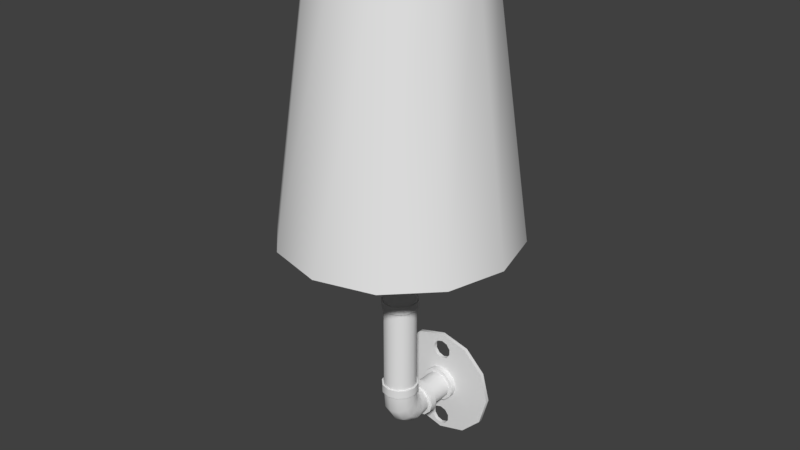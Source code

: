 # Source: Wall_Lamp.blend  (saved by Blender 2.79.0; exported with 4.5.12 LTS)
import bpy
from mathutils import Matrix  # noqa: F401  (used for matrix-valued properties, if any)

bpy.ops.wm.read_factory_settings(use_empty=True)
scene = bpy.context.scene
scene.name = 'Scene'

# ---- collections
col_collection_1 = bpy.data.collections.new('Collection 1'); scene.collection.children.link(col_collection_1)

# ---- materials (node trees are filled in below, after node groups)
mat_wall_lamp = bpy.data.materials.new('Wall Lamp')
mat_wall_lamp.alpha_threshold = 0.0
mat_wall_lamp.roughness = 0.5

# ---- node groups
ng_auto_smooth = bpy.data.node_groups.new('Auto Smooth', 'GeometryNodeTree')
_s = ng_auto_smooth.interface.new_socket(name='Geometry', in_out='OUTPUT', socket_type='NodeSocketGeometry')
_s = ng_auto_smooth.interface.new_socket(name='Geometry', in_out='INPUT', socket_type='NodeSocketGeometry')
_s = ng_auto_smooth.interface.new_socket(name='Angle', in_out='INPUT', socket_type='NodeSocketFloat')
_s.subtype = 'ANGLE'
_s.min_value = 0.0
_s.max_value = 3.142
ng_auto_smooth.is_modifier = True
_N = ng_auto_smooth.nodes; _L = ng_auto_smooth.links
n0 = _N.new('NodeGroupOutput'); n0.name = 'Group Output'; n0.location = (480, -100)
n1 = _N.new('NodeGroupInput'); n1.name = 'Group Input'; n1.location = (-420, -300)
n2 = _N.new('NodeGroupInput'); n2.name = 'Group Input.001'; n2.location = (-60, -100)
n3 = _N.new('GeometryNodeSetShadeSmooth'); n3.name = 'Set Shade Smooth'; n3.location = (120, -100)
n3.domain = 'EDGE'
n4 = _N.new('GeometryNodeSetShadeSmooth'); n4.name = 'Set Shade Smooth.001'; n4.location = (300, -100)
n5 = _N.new('GeometryNodeInputMeshEdgeAngle'); n5.name = 'Edge Angle'; n5.location = (-420, -220)
n6 = _N.new('GeometryNodeInputEdgeSmooth'); n6.name = 'Is Edge Smooth'; n6.location = (-60, -160)
n7 = _N.new('GeometryNodeInputShadeSmooth'); n7.name = 'Is Face Smooth'; n7.location = (-240, -340)
n8 = _N.new('FunctionNodeBooleanMath'); n8.name = 'Boolean Math'; n8.location = (-60, -220)
n9 = _N.new('FunctionNodeCompare'); n9.name = 'Compare'; n9.location = (-240, -180)
n9.operation = 'LESS_EQUAL'
_L.new(n5.outputs[0], n9.inputs[0])
_L.new(n4.outputs[0], n0.inputs[0])
_L.new(n1.outputs[1], n9.inputs[1])
_L.new(n9.outputs[0], n8.inputs[0])
_L.new(n7.outputs[0], n8.inputs[1])
_L.new(n2.outputs[0], n3.inputs[0])
_L.new(n6.outputs[0], n3.inputs[1])
_L.new(n3.outputs[0], n4.inputs[0])
_L.new(n8.outputs[0], n3.inputs[2])
n0.is_active_output = True

# ---- material node trees
mat_wall_lamp.use_nodes = True; mat_wall_lamp.node_tree.nodes.clear()
_N = mat_wall_lamp.node_tree.nodes; _L = mat_wall_lamp.node_tree.links
n0 = _N.new('ShaderNodeOutputMaterial'); n0.name = 'Material Output'; n0.location = (300, 300)
n1 = _N.new('ShaderNodeBsdfDiffuse'); n1.name = 'Diffuse BSDF'; n1.location = (10, 300)
_L.new(n1.outputs[0], n0.inputs[0])
n0.is_active_output = True

# ---- world
world_world = bpy.data.worlds.new('World'); scene.world = world_world
world_world.color = (0.05088, 0.05088, 0.05088)
world_world.use_sun_shadow = False
world_world.sun_shadow_jitter_overblur = 0.0
world_world.cycles.sampling_method = 'MANUAL'

# ---- meshes
me_wall_lamp = bpy.data.meshes.new('Wall Lamp')
me_wall_lamp.from_pydata([(-1.606e-10, -0.004176, -0.03455), (-0.006505, -0.004176, -0.03666), (-0.01052, -0.004176, -0.04219), (-0.01958, -0.004176, -0.0002443), (-0.01029, -0.004176, 0.03866), (-0.006359, -0.004176, 0.03325), (-4.643e-09, -0.004176, 0.03118), (0.006359, -0.004176, 0.03325), (0.01029, -0.004176, 0.03866), (0.01958, -0.004176, -0.0002442), (0.01052, -0.004176, -0.04219), (0.006505, -0.004176, -0.03666), (-1.606e-10, 1.333e-09, -0.03455), (-0.006505, -6.663e-10, -0.03666), (-0.01052, -2.665e-09, -0.04219), (-0.01029, -1.333e-09, 0.03866), (-0.006359, -9.994e-10, 0.03325), (-4.643e-09, 0.0, 0.03118), (0.006359, 1.666e-09, 0.03325), (0.01029, 2.665e-09, 0.03866), (0.01052, 1.333e-09, -0.04219), (0.006505, 1.333e-09, -0.03666), (-0.006505, -0.004176, -0.05457), (1.928e-08, -0.004176, -0.05668), (-0.01052, -0.004176, -0.04903), (-0.06158, -0.004176, -2.832e-09), (-0.01029, -0.004176, 0.04534), (-0.006359, -0.004176, 0.05075), (-6.276e-09, -0.004176, 0.05282), (0.006359, -0.004176, 0.05075), (0.01029, -0.004176, 0.04534), (0.06158, -0.004176, 2.307e-08), (0.01052, -0.004176, -0.04903), (0.006505, -0.004176, -0.05457), (-3.707e-09, -0.01074, -0.01565), (-2.678e-09, -0.03839, -0.01982), (0.007703, -0.01074, -0.01359), (0.01334, -0.01074, -0.007948), (-0.007703, -0.01074, -0.01359), (0.01334, -0.01074, 0.007459), (0.007703, -0.01074, 0.0131), (-0.007703, -0.01074, 0.0131), (-0.01334, -0.01074, 0.007459), (-0.01334, -0.01074, -0.007948), (0.01541, -0.01074, -0.0002443), (-2.865e-09, -0.01074, 0.01516), (-0.01541, -0.01074, -0.0002443), (-0.009788, -0.01074, -0.0172), (-2.678e-09, -0.01074, -0.01982), (-0.01695, -0.01074, -0.01003), (-0.01958, -0.01074, -0.0002443), (-0.01695, -0.01074, 0.009544), (-0.009788, -0.01074, 0.01671), (-2.993e-09, -0.01074, 0.01933), (0.009788, -0.01074, 0.01671), (0.01695, -0.01074, 0.009544), (0.01958, -0.01074, -0.0002442), (0.01695, -0.01074, -0.01003), (0.009788, -0.01074, -0.0172), (-3.707e-09, -0.03839, -0.01565), (0.007703, -0.03839, -0.01359), (0.01334, -0.03839, -0.007948), (-0.007703, -0.03839, -0.01359), (0.01334, -0.03839, 0.007459), (0.007703, -0.03839, 0.0131), (-0.007703, -0.03839, 0.0131), (-0.01334, -0.03839, 0.007459), (-0.01334, -0.03839, -0.007948), (0.01541, -0.03839, -0.0002443), (-2.865e-09, -0.03839, 0.01516), (-0.01541, -0.03839, -0.0002443), (0.009788, -0.03839, -0.0172), (0.01695, -0.03839, -0.01003), (-0.009788, -0.03839, -0.0172), (0.01695, -0.03839, 0.009544), (0.009788, -0.03839, 0.01671), (-0.009788, -0.03839, 0.01671), (-0.01695, -0.03839, 0.009544), (-0.01695, -0.03839, -0.01003), (0.01958, -0.03839, -0.0002442), (-4.74e-09, -0.03839, 0.01933), (-0.01958, -0.03839, -0.0002443), (-2.35e-09, -0.0937, 0.02919), (0.008807, -0.09134, 0.02919), (0.01525, -0.0849, 0.02919), (-0.008807, -0.09134, 0.02919), (0.01525, -0.06728, 0.02919), (0.008807, -0.06084, 0.02919), (-0.008807, -0.06084, 0.02919), (-0.01525, -0.06728, 0.02919), (-0.01525, -0.0849, 0.02919), (0.01761, -0.07609, 0.02919), (-4.206e-09, -0.05848, 0.02919), (-0.01761, -0.07609, 0.02919), (-2.678e-09, -0.09549, 0.03845), (-2.35e-09, -0.0937, 0.03845), (0.009788, -0.09287, 0.03845), (0.01695, -0.0857, 0.03845), (-0.009788, -0.09287, 0.03845), (0.01695, -0.06612, 0.03845), (0.009788, -0.05896, 0.03845), (-0.009788, -0.05896, 0.03845), (-0.01695, -0.06612, 0.03845), (-0.01695, -0.0857, 0.03845), (0.01958, -0.07591, 0.03845), (-4.74e-09, -0.05634, 0.03845), (-0.01958, -0.07591, 0.03845), (0.01525, -0.06646, 0.01858), (0.01525, -0.05583, 0.007495), (-0.008807, -0.08977, 0.009795), (-0.008807, -0.06717, -0.01345), (-2.35e-09, -0.06828, -0.0155), (-2.35e-09, -0.09205, 0.008934), (0.008807, -0.08977, 0.009795), (0.008807, -0.06717, -0.01345), (-0.01525, -0.06646, 0.01858), (-0.01525, -0.05583, 0.007495), (0.008807, -0.06022, 0.02093), (0.008807, -0.05279, 0.01311), (0.01525, -0.08352, 0.01215), (0.01525, -0.06413, -0.007838), (0.01761, -0.05998, -0.0001713), (0.01761, -0.07499, 0.01536), (-0.01761, -0.07499, 0.01536), (-0.01761, -0.05998, -0.0001713), (-0.01525, -0.06413, -0.007838), (-0.01525, -0.08352, 0.01215), (-4.206e-09, -0.05793, 0.02179), (-4.206e-09, -0.05168, 0.01516), (-0.008807, -0.05279, 0.01311), (-0.008807, -0.06022, 0.02093), (0.01695, -0.06612, 0.02919), (-0.009788, -0.09287, 0.02919), (-2.678e-09, -0.09549, 0.02919), (0.009788, -0.09287, 0.02919), (-0.01695, -0.06612, 0.02919), (0.009788, -0.05896, 0.02919), (0.01695, -0.0857, 0.02919), (0.01958, -0.07591, 0.02919), (-0.01958, -0.07591, 0.02919), (-0.01695, -0.0857, 0.02919), (-4.74e-09, -0.05634, 0.02919), (-0.009788, -0.05896, 0.02919), (-0.007703, -0.04587, 0.0131), (0.01334, -0.04587, 0.007459), (-0.007703, -0.04587, -0.01359), (-2.35e-09, -0.04587, -0.01565), (0.007703, -0.04587, -0.01359), (-0.01334, -0.04587, 0.007459), (0.007703, -0.04587, 0.0131), (-2.865e-09, -0.04587, 0.01516), (0.01334, -0.04587, -0.007948), (0.01541, -0.04587, -0.0002443), (-0.01541, -0.04587, -0.0002443), (-0.01334, -0.04587, -0.007948), (-0.009788, -0.04587, 0.01671), (0.01695, -0.04587, 0.009544), (-0.009788, -0.04587, -0.0172), (0.009788, -0.04587, -0.0172), (-0.01695, -0.04587, 0.009544), (0.009788, -0.04587, 0.01671), (0.01695, -0.04587, -0.01003), (-0.01958, -0.04587, -0.0002443), (-2.678e-09, -0.04587, -0.01982), (-4.74e-09, -0.04587, 0.01933), (0.01958, -0.04587, -0.0002442), (-0.01695, -0.04587, -0.01003), (0.01525, -0.06285, 0.012), (-0.008807, -0.08168, -0.004435), (-2.35e-09, -0.08353, -0.006047), (0.008807, -0.08168, -0.004435), (-0.01525, -0.06285, 0.012), (0.008807, -0.0578, 0.0164), (0.01525, -0.07663, -3.118e-05), (0.01761, -0.06974, 0.005984), (-0.01761, -0.06974, 0.005984), (-0.01525, -0.07663, -3.118e-05), (-4.206e-09, -0.05595, 0.01802), (-0.008807, -0.0578, 0.0164), (0.008807, -0.09134, 0.03845), (0.01525, -0.0849, 0.03845), (-0.008807, -0.09134, 0.03845), (0.01525, -0.06728, 0.03845), (0.008807, -0.06084, 0.03845), (-0.008807, -0.06084, 0.03845), (-0.01525, -0.06728, 0.03845), (-0.01525, -0.0849, 0.03845), (0.01761, -0.07609, 0.03845), (-4.206e-09, -0.05848, 0.03845), (-0.01761, -0.07609, 0.03845), (-2.35e-09, -0.0937, 0.1316), (0.008807, -0.09134, 0.1316), (0.01525, -0.0849, 0.1316), (-0.008807, -0.09134, 0.1316), (0.01525, -0.06728, 0.1316), (0.008807, -0.06084, 0.1316), (-0.008807, -0.06084, 0.1316), (-0.01525, -0.06728, 0.1316), (-0.01525, -0.0849, 0.1316), (0.01761, -0.07609, 0.1316), (-4.206e-09, -0.05848, 0.1316), (-0.01761, -0.07609, 0.1316), (-2.678e-09, -0.09549, 0.1316), (0.009788, -0.09287, 0.1316), (0.01695, -0.0857, 0.1316), (-0.009788, -0.09287, 0.1316), (0.01695, -0.06612, 0.1316), (0.009788, -0.05896, 0.1316), (-0.009788, -0.05896, 0.1316), (-0.01695, -0.06612, 0.1316), (-0.01695, -0.0857, 0.1316), (0.01958, -0.07609, 0.1316), (-4.74e-09, -0.05634, 0.1316), (-0.01958, -0.07609, 0.1316), (-2.678e-09, -0.09549, 0.14), (0.009788, -0.09287, 0.14), (0.01695, -0.0857, 0.14), (-0.009788, -0.09287, 0.14), (0.01695, -0.06612, 0.14), (0.009788, -0.05896, 0.14), (-0.009788, -0.05896, 0.14), (-0.01695, -0.06612, 0.14), (-0.01695, -0.0857, 0.14), (0.01958, -0.07609, 0.14), (-4.74e-09, -0.05634, 0.14), (-0.01958, -0.07609, 0.14), (-2.352e-09, -0.0937, 0.14), (0.008807, -0.09134, 0.14), (0.01525, -0.0849, 0.14), (-0.008807, -0.09134, 0.14), (0.01525, -0.06728, 0.14), (0.008807, -0.06084, 0.14), (-0.008807, -0.06084, 0.14), (-0.01525, -0.06728, 0.14), (-0.01525, -0.0849, 0.14), (0.01761, -0.07609, 0.14), (-4.205e-09, -0.05848, 0.14), (-0.01761, -0.07609, 0.14), (-2.352e-09, -0.0937, 0.1523), (0.008807, -0.09134, 0.1523), (0.01525, -0.0849, 0.1523), (-0.008807, -0.09134, 0.1523), (0.01525, -0.06728, 0.1523), (0.008807, -0.06084, 0.1523), (-0.008807, -0.06084, 0.1523), (-0.01525, -0.06728, 0.1523), (-0.01525, -0.0849, 0.1523), (0.01761, -0.07609, 0.1523), (-4.205e-09, -0.05848, 0.1523), (-0.01761, -0.07609, 0.1523), (-3.278e-09, -0.09943, 0.1609), (0.01167, -0.0963, 0.1609), (0.02021, -0.08776, 0.1609), (-0.01167, -0.0963, 0.1609), (0.02021, -0.06442, 0.1609), (0.01167, -0.05588, 0.1609), (-0.01167, -0.05588, 0.1609), (-0.02021, -0.06442, 0.1609), (-0.02021, -0.08776, 0.1609), (0.02334, -0.07609, 0.1609), (-5.734e-09, -0.05275, 0.1609), (-0.02334, -0.07609, 0.1609), (-3.278e-09, -0.09943, 0.1823), (0.01167, -0.0963, 0.1823), (0.02021, -0.08776, 0.1823), (-0.01167, -0.0963, 0.1823), (0.02021, -0.06442, 0.1823), (0.01167, -0.05588, 0.1823), (-0.01167, -0.05588, 0.1823), (-0.02021, -0.06442, 0.1823), (-0.02021, -0.08776, 0.1823), (0.02334, -0.07609, 0.1823), (-5.734e-09, -0.05275, 0.1823), (-0.02334, -0.07609, 0.1823), (-3.827e-09, -0.1021, 0.1823), (0.01301, -0.09863, 0.1823), (0.02254, -0.0891, 0.1823), (-0.01301, -0.09863, 0.1823), (0.02254, -0.06308, 0.1823), (0.01301, -0.05355, 0.1823), (-0.01301, -0.05355, 0.1823), (-0.02254, -0.06308, 0.1823), (-0.02254, -0.0891, 0.1823), (0.02603, -0.07609, 0.1823), (-6.565e-09, -0.05006, 0.1823), (-0.02603, -0.07609, 0.1823), (-3.827e-09, -0.1021, 0.1905), (0.01301, -0.09863, 0.1905), (0.02254, -0.0891, 0.1905), (-0.01301, -0.09863, 0.1905), (0.02254, -0.06308, 0.1905), (0.01301, -0.05355, 0.1905), (-0.01301, -0.05355, 0.1905), (-0.02254, -0.06308, 0.1905), (-0.02254, -0.0891, 0.1905), (0.02603, -0.07609, 0.1905), (-6.565e-09, -0.05006, 0.1905), (-0.02603, -0.07609, 0.1905), (-3.278e-09, -0.09943, 0.1905), (0.01167, -0.0963, 0.1905), (0.02021, -0.08776, 0.1905), (-0.01167, -0.0963, 0.1905), (0.02021, -0.06442, 0.1905), (0.01167, -0.05588, 0.1905), (-0.01167, -0.05588, 0.1905), (-0.02021, -0.06442, 0.1905), (-0.02021, -0.08776, 0.1905), (0.02334, -0.07609, 0.1905), (-5.734e-09, -0.05275, 0.1905), (-0.02334, -0.07609, 0.1905), (-3.278e-09, -0.09943, 0.2857), (0.01167, -0.0963, 0.2857), (0.02021, -0.08776, 0.2857), (-0.01167, -0.0963, 0.2857), (0.02021, -0.06442, 0.2857), (0.01167, -0.05588, 0.2857), (-0.01167, -0.05588, 0.2857), (-0.02021, -0.06442, 0.2857), (-0.02021, -0.08776, 0.2857), (0.02334, -0.07609, 0.2857), (-5.734e-09, -0.05275, 0.2857), (-0.02334, -0.07609, 0.2857), (-1.211e-08, -0.1509, 0.5087), (0.0374, -0.1409, 0.5087), (0.06478, -0.1135, 0.5087), (-0.0374, -0.1409, 0.5087), (0.06478, -0.03869, 0.5087), (0.0374, -0.01131, 0.5087), (-0.0374, -0.01131, 0.5087), (-0.06478, -0.03869, 0.5087), (-0.06478, -0.1135, 0.5087), (0.0748, -0.07609, 0.5087), (-1.998e-08, -0.001287, 0.5087), (-0.0748, -0.07609, 0.5087), (-1.378e-08, -0.1592, 0.5087), (0.04155, -0.1481, 0.5087), (0.07197, -0.1176, 0.5087), (-0.04155, -0.1481, 0.5087), (0.07197, -0.03454, 0.5087), (0.04155, -0.004122, 0.5087), (-0.04155, -0.004122, 0.5087), (-0.07197, -0.03454, 0.5087), (-0.07197, -0.1176, 0.5087), (0.0831, -0.07609, 0.5087), (-2.252e-08, 0.007012, 0.5087), (-0.0831, -0.07609, 0.5087), (-1.98e-08, -0.1942, 0.2166), (0.05904, -0.1784, 0.2166), (0.1023, -0.1351, 0.2166), (0.1181, -0.07609, 0.2166), (0.1023, -0.01705, 0.2166), (0.05904, 0.02617, 0.2166), (-3.222e-08, 0.04199, 0.2166), (-0.05904, 0.02617, 0.2166), (-0.1023, -0.01705, 0.2166), (-0.1181, -0.07609, 0.2166), (-0.1023, -0.1351, 0.2166), (-0.05904, -0.1784, 0.2166), (-2.108e-08, -0.2004, 0.2166), (0.06214, -0.1837, 0.2166), (0.1076, -0.1382, 0.2166), (0.1243, -0.07609, 0.2166), (0.1076, -0.01395, 0.2166), (0.06214, 0.03153, 0.2166), (-3.415e-08, 0.04818, 0.2166), (-0.06214, 0.03153, 0.2166), (-0.1076, -0.01395, 0.2166), (-0.1243, -0.07609, 0.2166), (-0.1076, -0.1382, 0.2166), (-0.06214, -0.1837, 0.2166), (1.163e-09, -0.07609, 0.2857), (-0.03079, -0.004176, 0.05333), (-0.05333, -0.004176, 0.03079), (-8.945e-09, -0.004176, 0.06158), (0.03079, -0.004176, 0.05333), (0.05333, -0.004176, 0.03079), (-0.009788, -0.004176, 0.01671), (-0.01695, -0.004176, 0.009544), (-4.381e-09, -0.004176, 0.01933), (0.009788, -0.004176, 0.01671), (0.01695, -0.004176, 0.009544), (-0.006505, -4.331e-09, -0.05457), (1.909e-08, -4.331e-09, -0.05668), (-0.01052, -4.331e-09, -0.04903), (-0.06158, -9.994e-10, -2.832e-09), (-0.01029, -9.994e-10, 0.04534), (-0.006359, 0.0, 0.05075), (-6.276e-09, 1.666e-09, 0.05282), (0.006359, 2.665e-09, 0.05075), (0.01029, 3.331e-09, 0.04534), (0.06158, -9.994e-10, 2.307e-08), (0.01052, 0.0, -0.04903), (0.006505, -2.332e-09, -0.05457), (-0.03079, 1.333e-09, 0.05333), (-0.05333, 3.331e-10, 0.03079), (-8.945e-09, 1.666e-09, 0.06158), (0.03079, 1.333e-09, 0.05333), (0.05333, 3.331e-10, 0.03079), (-0.00475, 0.0, 0.0), (-0.008227, 0.0, 0.0), (0.0, 0.0, 0.0), (0.00475, 0.0, 1.832e-09), (0.008227, 0.0, 3.664e-09), (-0.03079, -3.331e-09, -0.05333), (3.53e-10, -3.664e-09, -0.06158), (-0.05333, -2.332e-09, -0.03079), (0.03079, -3.331e-09, -0.05333), (0.05333, -2.332e-09, -0.03079), (-0.03079, -0.004176, -0.05333), (3.53e-10, -0.004176, -0.06158), (-0.05333, -0.004176, -0.03079), (0.03079, -0.004176, -0.05333), (0.05333, -0.004176, -0.03079), (-0.009788, -0.004176, -0.0172), (-3.979e-09, -0.004176, -0.01982), (-0.01695, -0.004176, -0.01003), (0.009788, -0.004176, -0.0172), (0.01695, -0.004176, -0.01003)], [], [(412, 411, 406, 407), (409, 408, 403, 404), (374, 375, 397, 396), (372, 371, 393, 394), (411, 409, 404, 406), (408, 410, 405, 403), (375, 31, 390, 397), (371, 373, 395, 393), (410, 25, 384, 405), (31, 412, 407, 390), (373, 374, 396, 395), (25, 372, 394, 384), (414, 416, 58, 48), (376, 377, 51, 52), (380, 379, 54, 55), (413, 414, 48, 47), (416, 417, 57, 58), (377, 3, 50, 51), (379, 378, 53, 54), (417, 9, 56, 57), (3, 415, 49, 50), (378, 376, 52, 53), (9, 380, 55, 56), (415, 413, 47, 49), (415, 3, 25, 410), (3, 377, 372, 25), (380, 9, 31, 375), (9, 417, 412, 31), (39, 40, 64, 63), (38, 34, 59, 62), (36, 37, 61, 60), (42, 46, 70, 66), (40, 45, 69, 64), (37, 44, 68, 61), (46, 43, 67, 70), (45, 41, 65, 69), (44, 39, 63, 68), (43, 38, 62, 67), (34, 36, 60, 59), (41, 42, 66, 65), (34, 38, 47, 48), (38, 43, 49, 47), (43, 46, 50, 49), (46, 42, 51, 50), (42, 41, 52, 51), (41, 45, 53, 52), (45, 40, 54, 53), (40, 39, 55, 54), (39, 44, 56, 55), (44, 37, 57, 56), (37, 36, 58, 57), (36, 34, 48, 58), (69, 65, 76, 80), (68, 63, 74, 79), (67, 62, 73, 78), (59, 60, 71, 35), (65, 66, 77, 76), (63, 64, 75, 74), (62, 59, 35, 73), (60, 61, 72, 71), (66, 70, 81, 77), (64, 69, 80, 75), (61, 68, 79, 72), (70, 67, 78, 81), (150, 128, 118, 149), (152, 121, 120, 151), (154, 125, 124, 153), (129, 128, 150, 143), (108, 121, 152, 144), (110, 125, 154, 145), (114, 111, 146, 147), (116, 129, 143, 148), (118, 108, 144, 149), (120, 114, 147, 151), (124, 116, 148, 153), (122, 107, 86, 91), (126, 109, 85, 90), (112, 113, 83, 82), (130, 115, 89, 88), (107, 117, 87, 86), (109, 112, 82, 85), (113, 119, 84, 83), (115, 123, 93, 89), (117, 127, 92, 87), (119, 122, 91, 84), (123, 126, 90, 93), (127, 130, 88, 92), (138, 131, 99, 104), (140, 132, 98, 103), (133, 134, 96, 94), (142, 135, 102, 101), (131, 136, 100, 99), (132, 133, 94, 98), (134, 137, 97, 96), (135, 139, 106, 102), (136, 141, 105, 100), (137, 138, 104, 97), (139, 140, 103, 106), (141, 142, 101, 105), (104, 99, 182, 187), (103, 98, 181, 186), (94, 96, 179, 95), (101, 102, 185, 184), (99, 100, 183, 182), (98, 94, 95, 181), (96, 97, 180, 179), (102, 106, 189, 185), (100, 105, 188, 183), (97, 104, 187, 180), (106, 103, 186, 189), (105, 101, 184, 188), (177, 178, 130, 127), (175, 176, 126, 123), (173, 174, 122, 119), (172, 177, 127, 117), (171, 175, 123, 115), (170, 173, 119, 113), (168, 169, 112, 109), (167, 172, 117, 107), (178, 171, 115, 130), (169, 170, 113, 112), (176, 168, 109, 126), (174, 167, 107, 122), (92, 88, 142, 141), (93, 90, 140, 139), (84, 91, 138, 137), (87, 92, 141, 136), (89, 93, 139, 135), (83, 84, 137, 134), (85, 82, 133, 132), (86, 87, 136, 131), (88, 89, 135, 142), (82, 83, 134, 133), (90, 85, 132, 140), (91, 86, 131, 138), (162, 166, 154, 153), (161, 165, 152, 151), (160, 164, 150, 149), (159, 162, 153, 148), (158, 161, 151, 147), (157, 163, 146, 145), (156, 160, 149, 144), (155, 159, 148, 143), (163, 158, 147, 146), (166, 157, 145, 154), (165, 156, 144, 152), (164, 155, 143, 150), (80, 76, 155, 164), (79, 74, 156, 165), (78, 73, 157, 166), (35, 71, 158, 163), (76, 77, 159, 155), (74, 75, 160, 156), (73, 35, 163, 157), (71, 72, 161, 158), (77, 81, 162, 159), (75, 80, 164, 160), (72, 79, 165, 161), (81, 78, 166, 162), (146, 111, 110, 145), (121, 108, 167, 174), (125, 110, 168, 176), (111, 114, 170, 169), (129, 116, 171, 178), (108, 118, 172, 167), (110, 111, 169, 168), (114, 120, 173, 170), (116, 124, 175, 171), (118, 128, 177, 172), (120, 121, 174, 173), (124, 125, 176, 175), (128, 129, 178, 177), (95, 179, 191, 190), (184, 185, 197, 196), (182, 183, 195, 194), (181, 95, 190, 193), (179, 180, 192, 191), (185, 189, 201, 197), (183, 188, 200, 195), (180, 187, 199, 192), (189, 186, 198, 201), (188, 184, 196, 200), (187, 182, 194, 199), (186, 181, 193, 198), (197, 201, 213, 209), (195, 200, 212, 207), (192, 199, 211, 204), (201, 198, 210, 213), (200, 196, 208, 212), (199, 194, 206, 211), (198, 193, 205, 210), (190, 191, 203, 202), (196, 197, 209, 208), (194, 195, 207, 206), (193, 190, 202, 205), (191, 192, 204, 203), (203, 204, 216, 215), (209, 213, 225, 221), (207, 212, 224, 219), (204, 211, 223, 216), (213, 210, 222, 225), (212, 208, 220, 224), (211, 206, 218, 223), (210, 205, 217, 222), (202, 203, 215, 214), (208, 209, 221, 220), (206, 207, 219, 218), (205, 202, 214, 217), (217, 214, 226, 229), (215, 216, 228, 227), (221, 225, 237, 233), (219, 224, 236, 231), (216, 223, 235, 228), (225, 222, 234, 237), (224, 220, 232, 236), (223, 218, 230, 235), (222, 217, 229, 234), (214, 215, 227, 226), (220, 221, 233, 232), (218, 219, 231, 230), (236, 232, 244, 248), (235, 230, 242, 247), (234, 229, 241, 246), (226, 227, 239, 238), (232, 233, 245, 244), (230, 231, 243, 242), (229, 226, 238, 241), (227, 228, 240, 239), (233, 237, 249, 245), (231, 236, 248, 243), (228, 235, 247, 240), (237, 234, 246, 249), (248, 244, 256, 260), (247, 242, 254, 259), (246, 241, 253, 258), (238, 239, 251, 250), (244, 245, 257, 256), (242, 243, 255, 254), (241, 238, 250, 253), (239, 240, 252, 251), (245, 249, 261, 257), (243, 248, 260, 255), (240, 247, 259, 252), (249, 246, 258, 261), (261, 258, 270, 273), (260, 256, 268, 272), (259, 254, 266, 271), (258, 253, 265, 270), (250, 251, 263, 262), (256, 257, 269, 268), (254, 255, 267, 266), (253, 250, 262, 265), (251, 252, 264, 263), (257, 261, 273, 269), (255, 260, 272, 267), (252, 259, 271, 264), (264, 271, 283, 276), (273, 270, 282, 285), (272, 268, 280, 284), (271, 266, 278, 283), (270, 265, 277, 282), (262, 263, 275, 274), (268, 269, 281, 280), (266, 267, 279, 278), (265, 262, 274, 277), (263, 264, 276, 275), (269, 273, 285, 281), (267, 272, 284, 279), (276, 283, 295, 288), (285, 282, 294, 297), (284, 280, 292, 296), (283, 278, 290, 295), (282, 277, 289, 294), (274, 275, 287, 286), (280, 281, 293, 292), (278, 279, 291, 290), (277, 274, 286, 289), (275, 276, 288, 287), (281, 285, 297, 293), (279, 284, 296, 291), (291, 296, 308, 303), (288, 295, 307, 300), (297, 294, 306, 309), (296, 292, 304, 308), (295, 290, 302, 307), (294, 289, 301, 306), (286, 287, 299, 298), (292, 293, 305, 304), (290, 291, 303, 302), (289, 286, 298, 301), (287, 288, 300, 299), (293, 297, 309, 305), (303, 308, 320, 315), (300, 307, 319, 312), (309, 306, 318, 321), (308, 304, 316, 320), (307, 302, 314, 319), (306, 301, 313, 318), (298, 299, 311, 310), (304, 305, 317, 316), (302, 303, 315, 314), (301, 298, 310, 313), (299, 300, 312, 311), (305, 309, 321, 317), (357, 346, 358, 369), (350, 351, 363, 362), (353, 354, 366, 365), (346, 347, 359, 358), (356, 357, 369, 368), (349, 350, 362, 361), (352, 353, 365, 364), (355, 356, 368, 367), (348, 349, 361, 360), (351, 352, 364, 363), (354, 355, 367, 366), (347, 348, 360, 359), (323, 335, 336, 324), (329, 341, 345, 333), (327, 339, 344, 332), (324, 336, 343, 331), (333, 345, 342, 330), (332, 344, 340, 328), (331, 343, 338, 326), (330, 342, 337, 325), (322, 334, 335, 323), (328, 340, 341, 329), (326, 338, 339, 327), (325, 337, 334, 322), (322, 323, 347, 346), (340, 344, 364, 365), (329, 333, 355, 354), (323, 324, 348, 347), (341, 340, 365, 366), (333, 330, 356, 355), (335, 334, 358, 359), (324, 331, 349, 348), (345, 341, 366, 367), (330, 325, 357, 356), (336, 335, 359, 360), (331, 326, 350, 349), (342, 345, 367, 368), (325, 322, 346, 357), (343, 336, 360, 361), (326, 327, 351, 350), (337, 342, 368, 369), (338, 343, 361, 362), (327, 332, 352, 351), (334, 337, 369, 358), (339, 338, 362, 363), (332, 328, 353, 352), (344, 339, 363, 364), (328, 329, 354, 353), (317, 321, 370), (315, 320, 370), (312, 319, 370), (321, 318, 370), (320, 316, 370), (319, 314, 370), (318, 313, 370), (310, 311, 370), (316, 317, 370), (314, 315, 370), (313, 310, 370), (311, 312, 370), (26, 27, 371, 372), (27, 28, 373, 371), (28, 29, 374, 373), (29, 30, 375, 374), (5, 4, 377, 376), (6, 5, 376, 378), (7, 6, 378, 379), (8, 7, 379, 380), (4, 26, 372, 377), (30, 8, 380, 375), (384, 394, 405), (405, 394, 399), (402, 397, 407), (386, 385, 394, 393), (387, 386, 393, 395), (388, 387, 395, 396), (389, 388, 396, 397), (15, 16, 398, 399), (16, 17, 400, 398), (17, 18, 401, 400), (18, 19, 402, 401), (385, 15, 399, 394), (19, 389, 397, 402), (27, 386, 387, 28), (28, 387, 388, 29), (29, 388, 389, 30), (30, 389, 19, 8), (8, 19, 18, 7), (7, 18, 17, 6), (6, 17, 16, 5), (5, 16, 15, 4), (4, 15, 385, 26), (26, 385, 386, 27), (381, 382, 404, 403), (383, 381, 403, 405), (392, 391, 407, 406), (382, 392, 406, 404), (12, 13, 398, 400), (13, 14, 399, 398), (20, 21, 401, 402), (21, 12, 400, 401), (14, 383, 405, 399), (391, 20, 402, 407), (23, 22, 408, 409), (22, 24, 410, 408), (32, 33, 411, 412), (33, 23, 409, 411), (1, 0, 414, 413), (2, 1, 413, 415), (11, 10, 417, 416), (0, 11, 416, 414), (24, 2, 415, 410), (10, 32, 412, 417), (382, 23, 33, 392), (392, 33, 32, 391), (391, 32, 10, 20), (20, 10, 11, 21), (21, 11, 0, 12), (12, 0, 1, 13), (13, 1, 2, 14), (14, 2, 24, 383), (383, 24, 22, 381), (381, 22, 23, 382), (390, 407, 397)])
me_wall_lamp.polygons.foreach_set('use_smooth', [True] * 428)
_k = set([(238, 239), (238, 241), (239, 240), (240, 247), (241, 246), (242, 243), (242, 247), (243, 248), (244, 245), (244, 248), (245, 249), (246, 249), (250, 251), (250, 253), (251, 252), (252, 259), (253, 258), (254, 255), (254, 259), (255, 260), (256, 257), (256, 260), (257, 261), (258, 261)])
me_wall_lamp.attributes.new('sharp_edge', 'BOOLEAN', 'EDGE').data.foreach_set('value', [ (min(e.vertices), max(e.vertices)) in _k for e in me_wall_lamp.edges])
_uv = me_wall_lamp.uv_layers.new(name='UVMap')
_uv.uv.foreach_set('vector', [0.9998, 0.06562, 0.9998, 0.1085, 0.9941, 0.107, 0.9941, 0.06716, 0.9775, 0.1457, 0.9394, 0.1672, 0.9378, 0.1616, 0.9733, 0.1416, 0.8988, 0.0001948, 0.9414, 0.003831, 0.9396, 0.009467, 0.8997, 0.005893, 0.8351, 0.1066, 0.8324, 0.06252, 0.8385, 0.06363, 0.8408, 0.1047, 0.9998, 0.1085, 0.9775, 0.1457, 0.9733, 0.1416, 0.9941, 0.107, 0.9394, 0.1672, 0.8964, 0.1666, 0.8978, 0.1608, 0.9378, 0.1616, 0.9414, 0.003831, 0.9795, 0.02627, 0.9752, 0.03052, 0.9396, 0.009467, 0.8324, 0.06252, 0.8521, 0.01987, 0.8581, 0.0227, 0.8385, 0.06363, 0.8964, 0.1666, 0.8572, 0.1455, 0.8614, 0.1411, 0.8978, 0.1608, 0.9795, 0.02627, 0.9998, 0.06562, 0.9941, 0.06716, 0.9752, 0.03052, 0.8559, 0.01707, 0.8988, 0.0001948, 0.8997, 0.005893, 0.8581, 0.0227, 0.8572, 0.1455, 0.8351, 0.1066, 0.8408, 0.1047, 0.8614, 0.1411, 0.9183, 0.5777, 0.9188, 0.5655, 0.9267, 0.5658, 0.9262, 0.5776, 0.9278, 0.6388, 0.9239, 0.6267, 0.9317, 0.6244, 0.9352, 0.6358, 0.9248, 0.5297, 0.9285, 0.5183, 0.9357, 0.5209, 0.9322, 0.5316, 0.9185, 0.5899, 0.9183, 0.5777, 0.9262, 0.5776, 0.9265, 0.5893, 0.9188, 0.5655, 0.9201, 0.5534, 0.9278, 0.5542, 0.9267, 0.5658, 0.9239, 0.6267, 0.9212, 0.6144, 0.9291, 0.6128, 0.9317, 0.6244, 0.9285, 0.5183, 0.9334, 0.5071, 0.9408, 0.5106, 0.9357, 0.5209, 0.9201, 0.5534, 0.922, 0.5414, 0.9297, 0.5428, 0.9278, 0.5542, 0.9212, 0.6144, 0.9195, 0.6022, 0.9274, 0.6011, 0.9291, 0.6128, 0.933, 0.6507, 0.9278, 0.6388, 0.9352, 0.6358, 0.9407, 0.6473, 0.922, 0.5414, 0.9248, 0.5297, 0.9322, 0.5316, 0.9297, 0.5428, 0.9195, 0.6022, 0.9185, 0.5899, 0.9265, 0.5893, 0.9274, 0.6011, 0.9689, 0.7535, 0.9656, 0.7661, 0.9117, 0.7664, 0.9223, 0.7269, 0.9656, 0.7661, 0.9689, 0.7786, 0.9223, 0.8058, 0.9117, 0.7664, 0.8896, 0.7541, 0.8863, 0.7667, 0.8324, 0.7664, 0.843, 0.7269, 0.8863, 0.7667, 0.8896, 0.7792, 0.843, 0.8058, 0.8324, 0.7664, 0.9371, 0.5331, 0.9401, 0.5228, 0.975, 0.532, 0.9729, 0.5411, 0.9318, 0.5892, 0.9316, 0.5778, 0.9688, 0.5783, 0.969, 0.5877, 0.932, 0.5664, 0.9331, 0.555, 0.9698, 0.5596, 0.9691, 0.5689, 0.9369, 0.6231, 0.9344, 0.612, 0.971, 0.6064, 0.9728, 0.6156, 0.9401, 0.5228, 0.9442, 0.5136, 0.9776, 0.5224, 0.975, 0.532, 0.9331, 0.555, 0.9348, 0.5439, 0.9711, 0.5503, 0.9698, 0.5596, 0.9344, 0.612, 0.9328, 0.6007, 0.9698, 0.5971, 0.971, 0.6064, 0.945, 0.6436, 0.9404, 0.6339, 0.975, 0.6247, 0.9776, 0.6337, 0.9348, 0.5439, 0.9371, 0.5331, 0.9729, 0.5411, 0.9711, 0.5503, 0.9328, 0.6007, 0.9318, 0.5892, 0.969, 0.5877, 0.9698, 0.5971, 0.9316, 0.5778, 0.932, 0.5664, 0.9691, 0.5689, 0.9688, 0.5783, 0.9404, 0.6339, 0.9369, 0.6231, 0.9728, 0.6156, 0.975, 0.6247, 0.9316, 0.5778, 0.9318, 0.5892, 0.9265, 0.5893, 0.9262, 0.5776, 0.9318, 0.5892, 0.9328, 0.6007, 0.9274, 0.6011, 0.9265, 0.5893, 0.9328, 0.6007, 0.9344, 0.612, 0.9291, 0.6128, 0.9274, 0.6011, 0.9344, 0.612, 0.9369, 0.6231, 0.9317, 0.6244, 0.9291, 0.6128, 0.9369, 0.6231, 0.9404, 0.6339, 0.9352, 0.6358, 0.9317, 0.6244, 0.9404, 0.6339, 0.945, 0.6436, 0.9407, 0.6473, 0.9352, 0.6358, 0.9442, 0.5136, 0.9401, 0.5228, 0.9357, 0.5209, 0.9408, 0.5106, 0.9401, 0.5228, 0.9371, 0.5331, 0.9322, 0.5316, 0.9357, 0.5209, 0.9371, 0.5331, 0.9348, 0.5439, 0.9297, 0.5428, 0.9322, 0.5316, 0.9348, 0.5439, 0.9331, 0.555, 0.9278, 0.5542, 0.9297, 0.5428, 0.9331, 0.555, 0.932, 0.5664, 0.9267, 0.5658, 0.9278, 0.5542, 0.932, 0.5664, 0.9316, 0.5778, 0.9262, 0.5776, 0.9267, 0.5658, 0.001823, 0.8794, 0.01464, 0.8792, 0.01516, 0.8852, 0.0001948, 0.8859, 0.1126, 0.8726, 0.1246, 0.8749, 0.1234, 0.8807, 0.1114, 0.8783, 0.05137, 0.8717, 0.06355, 0.8697, 0.064, 0.8755, 0.05223, 0.8775, 0.07585, 0.8688, 0.08822, 0.8691, 0.08759, 0.8749, 0.07576, 0.8746, 0.01464, 0.8792, 0.02705, 0.877, 0.02807, 0.8829, 0.01516, 0.8852, 0.1246, 0.8749, 0.1367, 0.8768, 0.1359, 0.8829, 0.1234, 0.8807, 0.06355, 0.8697, 0.07585, 0.8688, 0.07576, 0.8746, 0.064, 0.8755, 0.08822, 0.8691, 0.1005, 0.8705, 0.09945, 0.8762, 0.08759, 0.8749, 0.02705, 0.877, 0.03925, 0.8742, 0.04032, 0.8801, 0.02807, 0.8829, 0.1367, 0.8768, 0.1496, 0.8772, 0.1509, 0.8842, 0.1359, 0.8829, 0.1005, 0.8705, 0.1126, 0.8726, 0.1114, 0.8783, 0.09945, 0.8762, 0.03925, 0.8742, 0.05137, 0.8717, 0.05223, 0.8775, 0.04032, 0.8801, 0.1453, 0.9012, 0.1438, 0.9092, 0.1296, 0.9094, 0.1331, 0.8983, 0.1085, 0.8926, 0.1037, 0.9113, 0.094, 0.9122, 0.09735, 0.8901, 0.05531, 0.8913, 0.06025, 0.9135, 0.05032, 0.9134, 0.04409, 0.8945, 0.02321, 0.9135, 0.00776, 0.9146, 0.005462, 0.9057, 0.01884, 0.9019, 0.1155, 0.9103, 0.1037, 0.9113, 0.1085, 0.8926, 0.1205, 0.8956, 0.06897, 0.9135, 0.06025, 0.9135, 0.05531, 0.8913, 0.06594, 0.889, 0.0854, 0.9129, 0.07721, 0.9134, 0.07627, 0.8879, 0.08666, 0.8884, 0.03814, 0.9132, 0.02321, 0.9135, 0.01884, 0.9019, 0.03199, 0.8982, 0.1296, 0.9094, 0.1155, 0.9103, 0.1205, 0.8956, 0.1331, 0.8983, 0.094, 0.9122, 0.0854, 0.9129, 0.08666, 0.8884, 0.09735, 0.8901, 0.05032, 0.9134, 0.03814, 0.9132, 0.03199, 0.8982, 0.04409, 0.8945, 0.1077, 0.9374, 0.1196, 0.9327, 0.1276, 0.946, 0.1168, 0.9537, 0.05972, 0.9426, 0.06947, 0.9435, 0.06639, 0.9675, 0.05348, 0.9637, 0.07856, 0.9434, 0.08761, 0.9426, 0.09324, 0.9659, 0.07993, 0.9686, 0.02148, 0.9326, 0.03596, 0.9368, 0.02924, 0.9515, 0.01664, 0.9453, 0.1196, 0.9327, 0.1329, 0.9273, 0.1388, 0.9386, 0.1276, 0.946, 0.06947, 0.9435, 0.07856, 0.9434, 0.07993, 0.9686, 0.06639, 0.9675, 0.08761, 0.9426, 0.09712, 0.9407, 0.1055, 0.9607, 0.09324, 0.9659, 0.03596, 0.9368, 0.0487, 0.9404, 0.04124, 0.9581, 0.02924, 0.9515, 0.1329, 0.9273, 0.1461, 0.9226, 0.1509, 0.9326, 0.1388, 0.9386, 0.09712, 0.9407, 0.1077, 0.9374, 0.1168, 0.9537, 0.1055, 0.9607, 0.0487, 0.9404, 0.05972, 0.9426, 0.05348, 0.9637, 0.04124, 0.9581, 0.00677, 0.9292, 0.02148, 0.9326, 0.01664, 0.9453, 0.002997, 0.9404, 0.9695, 0.4678, 0.9699, 0.4798, 0.9588, 0.4807, 0.9586, 0.4687, 0.9692, 0.4105, 0.9689, 0.4221, 0.9584, 0.4224, 0.9585, 0.4108, 0.9687, 0.4332, 0.9689, 0.4444, 0.9583, 0.445, 0.9583, 0.4337, 0.9707, 0.3748, 0.97, 0.3869, 0.9591, 0.3871, 0.9594, 0.3748, 0.9699, 0.4798, 0.9705, 0.4923, 0.959, 0.4932, 0.9588, 0.4807, 0.9689, 0.4221, 0.9687, 0.4332, 0.9583, 0.4337, 0.9584, 0.4224, 0.9689, 0.4444, 0.9692, 0.456, 0.9584, 0.4568, 0.9583, 0.445, 0.97, 0.3869, 0.9696, 0.3988, 0.9588, 0.399, 0.9591, 0.3871, 0.9705, 0.4923, 0.9725, 0.5066, 0.9582, 0.5067, 0.959, 0.4932, 0.9692, 0.456, 0.9695, 0.4678, 0.9586, 0.4687, 0.9584, 0.4568, 0.9696, 0.3988, 0.9692, 0.4105, 0.9585, 0.4108, 0.9588, 0.399, 0.9727, 0.3616, 0.9707, 0.3748, 0.9594, 0.3748, 0.9588, 0.361, 0.9586, 0.4687, 0.9588, 0.4807, 0.9563, 0.4806, 0.9562, 0.4685, 0.9585, 0.4108, 0.9584, 0.4224, 0.9563, 0.4225, 0.9563, 0.4109, 0.9583, 0.4337, 0.9583, 0.445, 0.9562, 0.4449, 0.9564, 0.4337, 0.9594, 0.3748, 0.9591, 0.3871, 0.9566, 0.3872, 0.9566, 0.3749, 0.9588, 0.4807, 0.959, 0.4932, 0.9562, 0.493, 0.9563, 0.4806, 0.9584, 0.4224, 0.9583, 0.4337, 0.9564, 0.4337, 0.9563, 0.4225, 0.9583, 0.445, 0.9584, 0.4568, 0.9562, 0.4566, 0.9562, 0.4449, 0.9591, 0.3871, 0.9588, 0.399, 0.9564, 0.3991, 0.9566, 0.3872, 0.959, 0.4932, 0.9582, 0.5067, 0.9552, 0.5057, 0.9562, 0.493, 0.9584, 0.4568, 0.9586, 0.4687, 0.9562, 0.4685, 0.9562, 0.4566, 0.9588, 0.399, 0.9585, 0.4108, 0.9563, 0.4109, 0.9564, 0.3991, 0.9588, 0.361, 0.9594, 0.3748, 0.9566, 0.3749, 0.9557, 0.3621, 0.007969, 0.9227, 0.02301, 0.924, 0.02148, 0.9326, 0.00677, 0.9292, 0.05087, 0.9273, 0.06127, 0.9281, 0.05972, 0.9426, 0.0487, 0.9404, 0.09419, 0.9266, 0.1043, 0.9249, 0.1077, 0.9374, 0.09712, 0.9407, 0.1306, 0.9193, 0.1444, 0.9166, 0.1461, 0.9226, 0.1329, 0.9273, 0.03812, 0.9258, 0.05087, 0.9273, 0.0487, 0.9404, 0.03596, 0.9368, 0.0856, 0.9277, 0.09419, 0.9266, 0.09712, 0.9407, 0.08761, 0.9426, 0.07002, 0.9284, 0.07784, 0.9282, 0.07856, 0.9434, 0.06947, 0.9435, 0.1165, 0.9223, 0.1306, 0.9193, 0.1329, 0.9273, 0.1196, 0.9327, 0.02301, 0.924, 0.03812, 0.9258, 0.03596, 0.9368, 0.02148, 0.9326, 0.07784, 0.9282, 0.0856, 0.9277, 0.08761, 0.9426, 0.07856, 0.9434, 0.06127, 0.9281, 0.07002, 0.9284, 0.06947, 0.9435, 0.05972, 0.9426, 0.1043, 0.9249, 0.1165, 0.9223, 0.1196, 0.9327, 0.1077, 0.9374, 0.9756, 0.3628, 0.9735, 0.3752, 0.9707, 0.3748, 0.9727, 0.3616, 0.972, 0.3991, 0.9715, 0.4108, 0.9692, 0.4105, 0.9696, 0.3988, 0.9715, 0.4557, 0.972, 0.4675, 0.9695, 0.4678, 0.9692, 0.456, 0.9734, 0.4919, 0.9756, 0.5052, 0.9725, 0.5066, 0.9705, 0.4923, 0.9726, 0.3873, 0.972, 0.3991, 0.9696, 0.3988, 0.97, 0.3869, 0.971, 0.4442, 0.9715, 0.4557, 0.9692, 0.456, 0.9689, 0.4444, 0.971, 0.4223, 0.9707, 0.4333, 0.9687, 0.4332, 0.9689, 0.4221, 0.9726, 0.4795, 0.9734, 0.4919, 0.9705, 0.4923, 0.9699, 0.4798, 0.9735, 0.3752, 0.9726, 0.3873, 0.97, 0.3869, 0.9707, 0.3748, 0.9707, 0.4333, 0.971, 0.4442, 0.9689, 0.4444, 0.9687, 0.4332, 0.9715, 0.4108, 0.971, 0.4223, 0.9689, 0.4221, 0.9692, 0.4105, 0.972, 0.4675, 0.9726, 0.4795, 0.9699, 0.4798, 0.9695, 0.4678, 0.04285, 0.889, 0.05435, 0.8861, 0.05531, 0.8913, 0.04409, 0.8945, 0.09847, 0.885, 0.11, 0.8873, 0.1085, 0.8926, 0.09735, 0.8901, 0.1346, 0.8926, 0.1483, 0.8962, 0.1453, 0.9012, 0.1331, 0.8983, 0.03066, 0.8922, 0.04285, 0.889, 0.04409, 0.8945, 0.03199, 0.8982, 0.0873, 0.8835, 0.09847, 0.885, 0.09735, 0.8901, 0.08666, 0.8884, 0.06544, 0.884, 0.07634, 0.8831, 0.07627, 0.8879, 0.06594, 0.889, 0.122, 0.8899, 0.1346, 0.8926, 0.1331, 0.8983, 0.1205, 0.8956, 0.01742, 0.8953, 0.03066, 0.8922, 0.03199, 0.8982, 0.01884, 0.9019, 0.07634, 0.8831, 0.0873, 0.8835, 0.08666, 0.8884, 0.07627, 0.8879, 0.05435, 0.8861, 0.06544, 0.884, 0.06594, 0.889, 0.05531, 0.8913, 0.11, 0.8873, 0.122, 0.8899, 0.1205, 0.8956, 0.1085, 0.8926, 0.00171, 0.899, 0.01742, 0.8953, 0.01884, 0.9019, 0.005462, 0.9057, 0.0001948, 0.8859, 0.01516, 0.8852, 0.01742, 0.8953, 0.00171, 0.899, 0.1114, 0.8783, 0.1234, 0.8807, 0.122, 0.8899, 0.11, 0.8873, 0.05223, 0.8775, 0.064, 0.8755, 0.06544, 0.884, 0.05435, 0.8861, 0.07576, 0.8746, 0.08759, 0.8749, 0.0873, 0.8835, 0.07634, 0.8831, 0.01516, 0.8852, 0.02807, 0.8829, 0.03066, 0.8922, 0.01742, 0.8953, 0.1234, 0.8807, 0.1359, 0.8829, 0.1346, 0.8926, 0.122, 0.8899, 0.064, 0.8755, 0.07576, 0.8746, 0.07634, 0.8831, 0.06544, 0.884, 0.08759, 0.8749, 0.09945, 0.8762, 0.09847, 0.885, 0.0873, 0.8835, 0.02807, 0.8829, 0.04032, 0.8801, 0.04285, 0.889, 0.03066, 0.8922, 0.1359, 0.8829, 0.1509, 0.8842, 0.1483, 0.8962, 0.1346, 0.8926, 0.09945, 0.8762, 0.1114, 0.8783, 0.11, 0.8873, 0.09847, 0.885, 0.04032, 0.8801, 0.05223, 0.8775, 0.05435, 0.8861, 0.04285, 0.889, 0.07627, 0.8879, 0.07721, 0.9134, 0.06897, 0.9135, 0.06594, 0.889, 0.1037, 0.9113, 0.1155, 0.9103, 0.1165, 0.9223, 0.1043, 0.9249, 0.06025, 0.9135, 0.06897, 0.9135, 0.07002, 0.9284, 0.06127, 0.9281, 0.07721, 0.9134, 0.0854, 0.9129, 0.0856, 0.9277, 0.07784, 0.9282, 0.02321, 0.9135, 0.03814, 0.9132, 0.03812, 0.9258, 0.02301, 0.924, 0.1155, 0.9103, 0.1296, 0.9094, 0.1306, 0.9193, 0.1165, 0.9223, 0.06897, 0.9135, 0.07721, 0.9134, 0.07784, 0.9282, 0.07002, 0.9284, 0.0854, 0.9129, 0.094, 0.9122, 0.09419, 0.9266, 0.0856, 0.9277, 0.03814, 0.9132, 0.05032, 0.9134, 0.05087, 0.9273, 0.03812, 0.9258, 0.1296, 0.9094, 0.1438, 0.9092, 0.1444, 0.9166, 0.1306, 0.9193, 0.094, 0.9122, 0.1037, 0.9113, 0.1043, 0.9249, 0.09419, 0.9266, 0.05032, 0.9134, 0.06025, 0.9135, 0.06127, 0.9281, 0.05087, 0.9273, 0.00776, 0.9146, 0.02321, 0.9135, 0.02301, 0.924, 0.007969, 0.9227, 0.9564, 0.4337, 0.9562, 0.4449, 0.8344, 0.4436, 0.8346, 0.4325, 0.9566, 0.3749, 0.9566, 0.3872, 0.8343, 0.3882, 0.8341, 0.3771, 0.9563, 0.4806, 0.9562, 0.493, 0.833, 0.488, 0.8335, 0.4768, 0.9563, 0.4225, 0.9564, 0.4337, 0.8346, 0.4325, 0.8346, 0.4215, 0.9562, 0.4449, 0.9562, 0.4566, 0.8342, 0.4546, 0.8344, 0.4436, 0.9566, 0.3872, 0.9564, 0.3991, 0.8345, 0.3993, 0.8343, 0.3882, 0.9562, 0.493, 0.9552, 0.5057, 0.8324, 0.5, 0.833, 0.488, 0.9562, 0.4566, 0.9562, 0.4685, 0.8339, 0.4657, 0.8342, 0.4546, 0.9564, 0.3991, 0.9563, 0.4109, 0.8346, 0.4104, 0.8345, 0.3993, 0.9557, 0.3621, 0.9566, 0.3749, 0.8341, 0.3771, 0.8337, 0.366, 0.9562, 0.4685, 0.9563, 0.4806, 0.8335, 0.4768, 0.8339, 0.4657, 0.9563, 0.4109, 0.9563, 0.4225, 0.8346, 0.4215, 0.8346, 0.4104, 0.9096, 0.5522, 0.9066, 0.5642, 0.9042, 0.5637, 0.907, 0.5514, 0.9127, 0.6544, 0.9179, 0.6671, 0.9152, 0.6691, 0.91, 0.6554, 0.9039, 0.6196, 0.906, 0.6309, 0.9036, 0.6314, 0.9017, 0.6201, 0.9066, 0.5642, 0.9043, 0.5757, 0.9021, 0.5752, 0.9042, 0.5637, 0.9179, 0.5273, 0.913, 0.5398, 0.9103, 0.5388, 0.9152, 0.5254, 0.906, 0.6309, 0.9092, 0.6424, 0.9067, 0.6433, 0.9036, 0.6314, 0.9043, 0.5757, 0.9027, 0.587, 0.9006, 0.5867, 0.9021, 0.5752, 0.9019, 0.5977, 0.9024, 0.6084, 0.9003, 0.6087, 0.9, 0.5977, 0.913, 0.5398, 0.9096, 0.5522, 0.907, 0.5514, 0.9103, 0.5388, 0.9092, 0.6424, 0.9127, 0.6544, 0.91, 0.6554, 0.9067, 0.6433, 0.9027, 0.587, 0.9019, 0.5977, 0.9, 0.5977, 0.9006, 0.5867, 0.9024, 0.6084, 0.9039, 0.6196, 0.9017, 0.6201, 0.9003, 0.6087, 0.9003, 0.6087, 0.9017, 0.6201, 0.8918, 0.6218, 0.8906, 0.6098, 0.907, 0.5514, 0.9042, 0.5637, 0.8938, 0.5622, 0.8964, 0.5495, 0.91, 0.6554, 0.9152, 0.6691, 0.9022, 0.6725, 0.8996, 0.6588, 0.9017, 0.6201, 0.9036, 0.6314, 0.8937, 0.6335, 0.8918, 0.6218, 0.9042, 0.5637, 0.9021, 0.5752, 0.8919, 0.5742, 0.8938, 0.5622, 0.9152, 0.5254, 0.9103, 0.5388, 0.8994, 0.5366, 0.902, 0.522, 0.9036, 0.6314, 0.9067, 0.6433, 0.8964, 0.646, 0.8937, 0.6335, 0.9021, 0.5752, 0.9006, 0.5867, 0.8907, 0.5863, 0.8919, 0.5742, 0.9, 0.5977, 0.9003, 0.6087, 0.8906, 0.6098, 0.8901, 0.5981, 0.9103, 0.5388, 0.907, 0.5514, 0.8964, 0.5495, 0.8994, 0.5366, 0.9067, 0.6433, 0.91, 0.6554, 0.8996, 0.6588, 0.8964, 0.646, 0.9006, 0.5867, 0.9, 0.5977, 0.8901, 0.5981, 0.8907, 0.5863, 0.8907, 0.5863, 0.8901, 0.5981, 0.8882, 0.5981, 0.8884, 0.5863, 0.8906, 0.6098, 0.8918, 0.6218, 0.8895, 0.622, 0.8884, 0.6099, 0.8964, 0.5495, 0.8938, 0.5622, 0.8914, 0.5617, 0.8937, 0.5491, 0.8996, 0.6588, 0.9022, 0.6725, 0.899, 0.6722, 0.8967, 0.6593, 0.8918, 0.6218, 0.8937, 0.6335, 0.8913, 0.6339, 0.8895, 0.622, 0.8938, 0.5622, 0.8919, 0.5742, 0.8896, 0.5741, 0.8914, 0.5617, 0.902, 0.522, 0.8994, 0.5366, 0.8964, 0.5361, 0.8985, 0.5223, 0.8937, 0.6335, 0.8964, 0.646, 0.8937, 0.6464, 0.8913, 0.6339, 0.8919, 0.5742, 0.8907, 0.5863, 0.8884, 0.5863, 0.8896, 0.5741, 0.8901, 0.5981, 0.8906, 0.6098, 0.8884, 0.6099, 0.8882, 0.5981, 0.8994, 0.5366, 0.8964, 0.5495, 0.8937, 0.5491, 0.8964, 0.5361, 0.8964, 0.646, 0.8996, 0.6588, 0.8967, 0.6593, 0.8937, 0.6464, 0.8985, 0.5223, 0.8964, 0.5361, 0.8785, 0.5318, 0.8817, 0.5195, 0.8913, 0.6339, 0.8937, 0.6464, 0.8758, 0.6499, 0.8742, 0.6366, 0.8896, 0.5741, 0.8884, 0.5863, 0.8714, 0.5846, 0.8722, 0.5714, 0.8882, 0.5981, 0.8884, 0.6099, 0.8711, 0.6105, 0.8706, 0.5975, 0.8964, 0.5361, 0.8937, 0.5491, 0.8759, 0.5449, 0.8785, 0.5318, 0.8937, 0.6464, 0.8967, 0.6593, 0.879, 0.6629, 0.8758, 0.6499, 0.8884, 0.5863, 0.8882, 0.5981, 0.8706, 0.5975, 0.8714, 0.5846, 0.8884, 0.6099, 0.8895, 0.622, 0.8722, 0.6235, 0.8711, 0.6105, 0.8937, 0.5491, 0.8914, 0.5617, 0.8738, 0.5582, 0.8759, 0.5449, 0.8967, 0.6593, 0.899, 0.6722, 0.8826, 0.6755, 0.879, 0.6629, 0.8895, 0.622, 0.8913, 0.6339, 0.8742, 0.6366, 0.8722, 0.6235, 0.8914, 0.5617, 0.8896, 0.5741, 0.8722, 0.5714, 0.8738, 0.5582, 0.8817, 0.5195, 0.8785, 0.5318, 0.8657, 0.5281, 0.8701, 0.514, 0.8742, 0.6366, 0.8758, 0.6499, 0.8627, 0.6524, 0.8601, 0.6386, 0.8722, 0.5714, 0.8714, 0.5846, 0.8576, 0.5838, 0.8586, 0.5699, 0.8706, 0.5975, 0.8711, 0.6105, 0.8578, 0.611, 0.8575, 0.5974, 0.8785, 0.5318, 0.8759, 0.5449, 0.8625, 0.542, 0.8657, 0.5281, 0.8758, 0.6499, 0.879, 0.6629, 0.8655, 0.6664, 0.8627, 0.6524, 0.8714, 0.5846, 0.8706, 0.5975, 0.8575, 0.5974, 0.8576, 0.5838, 0.8711, 0.6105, 0.8722, 0.6235, 0.8587, 0.6247, 0.8578, 0.611, 0.8759, 0.5449, 0.8738, 0.5582, 0.8602, 0.556, 0.8625, 0.542, 0.879, 0.6629, 0.8826, 0.6755, 0.8696, 0.6814, 0.8655, 0.6664, 0.8722, 0.6235, 0.8742, 0.6366, 0.8601, 0.6386, 0.8587, 0.6247, 0.8738, 0.5582, 0.8722, 0.5714, 0.8586, 0.5699, 0.8602, 0.556, 0.8602, 0.556, 0.8586, 0.5699, 0.8333, 0.5681, 0.8347, 0.5529, 0.8701, 0.514, 0.8657, 0.5281, 0.8399, 0.5224, 0.8436, 0.5071, 0.8601, 0.6386, 0.8627, 0.6524, 0.8372, 0.657, 0.8351, 0.6419, 0.8586, 0.5699, 0.8576, 0.5838, 0.8325, 0.5831, 0.8333, 0.5681, 0.8575, 0.5974, 0.8578, 0.611, 0.8328, 0.6124, 0.8324, 0.5978, 0.8657, 0.5281, 0.8625, 0.542, 0.8369, 0.5377, 0.8399, 0.5224, 0.8627, 0.6524, 0.8655, 0.6664, 0.84, 0.6721, 0.8372, 0.657, 0.8576, 0.5838, 0.8575, 0.5974, 0.8324, 0.5978, 0.8325, 0.5831, 0.8578, 0.611, 0.8587, 0.6247, 0.8337, 0.6271, 0.8328, 0.6124, 0.8625, 0.542, 0.8602, 0.556, 0.8347, 0.5529, 0.8369, 0.5377, 0.8655, 0.6664, 0.8696, 0.6814, 0.8432, 0.6871, 0.84, 0.6721, 0.8587, 0.6247, 0.8601, 0.6386, 0.8351, 0.6419, 0.8337, 0.6271, 0.8328, 0.2327, 0.8331, 0.2168, 0.8365, 0.2169, 0.8362, 0.2328, 0.8333, 0.3126, 0.8328, 0.2966, 0.8362, 0.2965, 0.8367, 0.3125, 0.8334, 0.3594, 0.8344, 0.344, 0.8376, 0.3441, 0.8366, 0.3605, 0.8331, 0.2168, 0.8331, 0.2011, 0.8364, 0.2012, 0.8365, 0.2169, 0.8328, 0.2966, 0.8326, 0.2806, 0.836, 0.2805, 0.8362, 0.2965, 0.8325, 0.2646, 0.8325, 0.2486, 0.8359, 0.2487, 0.8359, 0.2646, 0.8344, 0.344, 0.8339, 0.3285, 0.8372, 0.3285, 0.8376, 0.3441, 0.8331, 0.2011, 0.8334, 0.1854, 0.8368, 0.1854, 0.8364, 0.2012, 0.8326, 0.2806, 0.8325, 0.2646, 0.8359, 0.2646, 0.836, 0.2805, 0.8325, 0.2486, 0.8328, 0.2327, 0.8362, 0.2328, 0.8359, 0.2487, 0.8339, 0.3285, 0.8333, 0.3126, 0.8367, 0.3125, 0.8372, 0.3285, 0.8334, 0.1854, 0.8324, 0.1688, 0.8362, 0.1676, 0.8368, 0.1854, 0.8362, 0.2328, 0.8365, 0.2169, 0.8464, 0.2169, 0.8461, 0.2326, 0.8367, 0.3125, 0.8362, 0.2965, 0.8462, 0.2959, 0.8466, 0.3117, 0.8366, 0.3605, 0.8376, 0.3441, 0.8473, 0.3436, 0.8483, 0.3606, 0.8365, 0.2169, 0.8364, 0.2012, 0.8463, 0.2012, 0.8464, 0.2169, 0.8362, 0.2965, 0.836, 0.2805, 0.846, 0.28, 0.8462, 0.2959, 0.8359, 0.2646, 0.8359, 0.2487, 0.8459, 0.2484, 0.8459, 0.2642, 0.8376, 0.3441, 0.8372, 0.3285, 0.847, 0.3278, 0.8473, 0.3436, 0.8364, 0.2012, 0.8368, 0.1854, 0.8467, 0.1852, 0.8463, 0.2012, 0.836, 0.2805, 0.8359, 0.2646, 0.8459, 0.2642, 0.846, 0.28, 0.8359, 0.2487, 0.8362, 0.2328, 0.8461, 0.2326, 0.8459, 0.2484, 0.8372, 0.3285, 0.8367, 0.3125, 0.8466, 0.3117, 0.847, 0.3278, 0.8368, 0.1854, 0.8362, 0.1676, 0.8483, 0.1684, 0.8467, 0.1852, 0.8467, 0.1852, 0.8483, 0.1684, 0.8513, 0.1696, 0.8499, 0.1855, 0.8461, 0.2326, 0.8464, 0.2169, 0.8496, 0.217, 0.8493, 0.2327, 0.8466, 0.3117, 0.8462, 0.2959, 0.8495, 0.2958, 0.8499, 0.3116, 0.8483, 0.3606, 0.8473, 0.3436, 0.8505, 0.3435, 0.8518, 0.3594, 0.8464, 0.2169, 0.8463, 0.2012, 0.8496, 0.2013, 0.8496, 0.217, 0.8462, 0.2959, 0.846, 0.28, 0.8492, 0.28, 0.8495, 0.2958, 0.8459, 0.2642, 0.8459, 0.2484, 0.8492, 0.2484, 0.8491, 0.2642, 0.8473, 0.3436, 0.847, 0.3278, 0.8506, 0.3277, 0.8505, 0.3435, 0.8463, 0.2012, 0.8467, 0.1852, 0.8499, 0.1855, 0.8496, 0.2013, 0.846, 0.28, 0.8459, 0.2642, 0.8491, 0.2642, 0.8492, 0.28, 0.8459, 0.2484, 0.8461, 0.2326, 0.8493, 0.2327, 0.8492, 0.2484, 0.847, 0.3278, 0.8466, 0.3117, 0.8499, 0.3116, 0.8506, 0.3277, 0.8499, 0.1855, 0.8513, 0.1696, 0.976, 0.1752, 0.9753, 0.191, 0.8493, 0.2327, 0.8496, 0.217, 0.9743, 0.2205, 0.974, 0.2352, 0.8499, 0.3116, 0.8495, 0.2958, 0.974, 0.2941, 0.9743, 0.3089, 0.8518, 0.3594, 0.8505, 0.3435, 0.9753, 0.3383, 0.976, 0.353, 0.8496, 0.217, 0.8496, 0.2013, 0.9747, 0.2057, 0.9743, 0.2205, 0.8495, 0.2958, 0.8492, 0.28, 0.9738, 0.2794, 0.974, 0.2941, 0.8491, 0.2642, 0.8492, 0.2484, 0.9738, 0.2499, 0.9738, 0.2647, 0.8505, 0.3435, 0.8506, 0.3277, 0.9748, 0.3236, 0.9753, 0.3383, 0.8496, 0.2013, 0.8499, 0.1855, 0.9753, 0.191, 0.9747, 0.2057, 0.8492, 0.28, 0.8491, 0.2642, 0.9738, 0.2647, 0.9738, 0.2794, 0.8492, 0.2484, 0.8493, 0.2327, 0.974, 0.2352, 0.9738, 0.2499, 0.8506, 0.3277, 0.8499, 0.3116, 0.9743, 0.3089, 0.9748, 0.3236, 0.4502, 0.5127, 0.4499, 0.446, 0.4564, 0.446, 0.4567, 0.5127, 0.4439, 0.1688, 0.4396, 0.09021, 0.4479, 0.08947, 0.4512, 0.1685, 0.4455, 0.7904, 0.4482, 0.7184, 0.4551, 0.7187, 0.4524, 0.7911, 0.4499, 0.446, 0.4493, 0.379, 0.4558, 0.379, 0.4564, 0.446, 0.4501, 0.5798, 0.4502, 0.5127, 0.4567, 0.5127, 0.4567, 0.5799, 0.4468, 0.2413, 0.4439, 0.1688, 0.4512, 0.1685, 0.4537, 0.2412, 0.4356, 0.8656, 0.4455, 0.7904, 0.4524, 0.7911, 0.4423, 0.8684, 0.4496, 0.6482, 0.4501, 0.5798, 0.4567, 0.5799, 0.4564, 0.6483, 0.4483, 0.3111, 0.4468, 0.2413, 0.4537, 0.2412, 0.455, 0.311, 0.4396, 0.09021, 0.4269, 0.003965, 0.4358, 0.0001948, 0.4479, 0.08947, 0.4482, 0.7184, 0.4496, 0.6482, 0.4564, 0.6483, 0.4551, 0.7187, 0.4493, 0.379, 0.4483, 0.3111, 0.455, 0.311, 0.4558, 0.379, 0.03955, 0.3971, 0.02911, 0.3983, 0.0236, 0.3436, 0.0341, 0.3421, 0.03851, 0.6683, 0.02792, 0.6678, 0.0329, 0.6123, 0.04405, 0.613, 0.01163, 0.1738, 0.0001948, 0.1748, 0.000393, 0.1157, 0.01141, 0.1186, 0.0341, 0.3421, 0.0236, 0.3436, 0.01647, 0.2884, 0.02707, 0.2867, 0.04405, 0.613, 0.0329, 0.6123, 0.03493, 0.5584, 0.04448, 0.5585, 0.03803, 0.7767, 0.02845, 0.7798, 0.02483, 0.7232, 0.03541, 0.7229, 0.02707, 0.2867, 0.01647, 0.2884, 0.008105, 0.2326, 0.01892, 0.2308, 0.04448, 0.5585, 0.03493, 0.5584, 0.035, 0.5063, 0.04516, 0.5059, 0.04331, 0.4518, 0.03295, 0.4526, 0.02911, 0.3983, 0.03955, 0.3971, 0.03541, 0.7229, 0.02483, 0.7232, 0.02792, 0.6678, 0.03851, 0.6683, 0.01892, 0.2308, 0.008105, 0.2326, 0.0001948, 0.1748, 0.01163, 0.1738, 0.04516, 0.5059, 0.035, 0.5063, 0.03295, 0.4526, 0.04331, 0.4518, 0.04331, 0.4518, 0.03955, 0.3971, 0.4493, 0.379, 0.4499, 0.446, 0.8232, 0.7432, 0.832, 0.8041, 0.4423, 0.8684, 0.4524, 0.7911, 0.03851, 0.6683, 0.04405, 0.613, 0.4496, 0.6482, 0.4482, 0.7184, 0.03955, 0.3971, 0.0341, 0.3421, 0.4483, 0.3111, 0.4493, 0.379, 0.8166, 0.6827, 0.8232, 0.7432, 0.4524, 0.7911, 0.4551, 0.7187, 0.04405, 0.613, 0.04448, 0.5585, 0.4501, 0.5798, 0.4496, 0.6482, 0.8056, 0.3825, 0.8054, 0.4425, 0.4564, 0.446, 0.4558, 0.379, 0.0341, 0.3421, 0.02707, 0.2867, 0.4468, 0.2413, 0.4483, 0.3111, 0.8118, 0.6225, 0.8166, 0.6827, 0.4551, 0.7187, 0.4564, 0.6483, 0.04448, 0.5585, 0.04516, 0.5059, 0.4502, 0.5127, 0.4501, 0.5798, 0.807, 0.3224, 0.8056, 0.3825, 0.4558, 0.379, 0.455, 0.311, 0.02707, 0.2867, 0.01892, 0.2308, 0.4439, 0.1688, 0.4468, 0.2413, 0.8085, 0.5624, 0.8118, 0.6225, 0.4564, 0.6483, 0.4567, 0.5799, 0.04516, 0.5059, 0.04331, 0.4518, 0.4499, 0.446, 0.4502, 0.5127, 0.8098, 0.262, 0.807, 0.3224, 0.455, 0.311, 0.4537, 0.2412, 0.01892, 0.2308, 0.01163, 0.1738, 0.4396, 0.09021, 0.4439, 0.1688, 0.8064, 0.5025, 0.8085, 0.5624, 0.4567, 0.5799, 0.4567, 0.5127, 0.8155, 0.2014, 0.8098, 0.262, 0.4537, 0.2412, 0.4512, 0.1685, 0.01163, 0.1738, 0.01141, 0.1186, 0.4269, 0.003965, 0.4396, 0.09021, 0.8054, 0.4425, 0.8064, 0.5025, 0.4567, 0.5127, 0.4564, 0.446, 0.8223, 0.1393, 0.8155, 0.2014, 0.4512, 0.1685, 0.4479, 0.08947, 0.03803, 0.7767, 0.03541, 0.7229, 0.4455, 0.7904, 0.4356, 0.8656, 0.832, 0.08113, 0.8223, 0.1393, 0.4479, 0.08947, 0.4358, 0.0001948, 0.03541, 0.7229, 0.03851, 0.6683, 0.4482, 0.7184, 0.4455, 0.7904, 0.8691, 0.8457, 0.8825, 0.8534, 0.8613, 0.8746, 0.8324, 0.8669, 0.8402, 0.8534, 0.8613, 0.8746, 0.8536, 0.9035, 0.8402, 0.8958, 0.8613, 0.8746, 0.8825, 0.8534, 0.8902, 0.8669, 0.8613, 0.8746, 0.8402, 0.8534, 0.8536, 0.8457, 0.8613, 0.8746, 0.8402, 0.8958, 0.8324, 0.8823, 0.8613, 0.8746, 0.8902, 0.8669, 0.8902, 0.8823, 0.8613, 0.8746, 0.8825, 0.8958, 0.8691, 0.9035, 0.8613, 0.8746, 0.8536, 0.8457, 0.8691, 0.8457, 0.8613, 0.8746, 0.8324, 0.8823, 0.8324, 0.8669, 0.8613, 0.8746, 0.8902, 0.8823, 0.8825, 0.8958, 0.8613, 0.8746, 0.8691, 0.9035, 0.8536, 0.9035, 0.8613, 0.8746, 0.9775, 0.8245, 0.9825, 0.8314, 0.9512, 0.8347, 0.9223, 0.8058, 0.9825, 0.8314, 0.9907, 0.8341, 0.9907, 0.8453, 0.9512, 0.8347, 0.9114, 0.6987, 0.9032, 0.7013, 0.8719, 0.698, 0.9114, 0.6874, 0.9032, 0.7013, 0.8982, 0.7083, 0.843, 0.7269, 0.8719, 0.698, 0.9825, 0.809, 0.9775, 0.8159, 0.9689, 0.7786, 0.9781, 0.7878, 0.9907, 0.8064, 0.9825, 0.809, 0.9781, 0.7878, 0.9907, 0.7912, 0.9032, 0.7238, 0.9114, 0.7264, 0.9114, 0.7416, 0.8988, 0.745, 0.8982, 0.7168, 0.9032, 0.7238, 0.8988, 0.745, 0.8896, 0.7541, 0.9775, 0.8159, 0.9775, 0.8245, 0.9223, 0.8058, 0.9689, 0.7786, 0.8982, 0.7083, 0.8982, 0.7168, 0.8896, 0.7541, 0.843, 0.7269, 0.8614, 0.1411, 0.8408, 0.1047, 0.8978, 0.1608, 0.8978, 0.1608, 0.8408, 0.1047, 0.9103, 0.09125, 0.9244, 0.07755, 0.9396, 0.009467, 0.9941, 0.06716, 0.8629, 0.04156, 0.8643, 0.05084, 0.8408, 0.1047, 0.8385, 0.06363, 0.8674, 0.03277, 0.8629, 0.04156, 0.8385, 0.06363, 0.8581, 0.0227, 0.8766, 0.02893, 0.8674, 0.03277, 0.8581, 0.0227, 0.8997, 0.005893, 0.8859, 0.03083, 0.8766, 0.02893, 0.8997, 0.005893, 0.9396, 0.009467, 0.8709, 0.05716, 0.8801, 0.05862, 0.9132, 0.08832, 0.9103, 0.09125, 0.8801, 0.05862, 0.8889, 0.05483, 0.9173, 0.08438, 0.9132, 0.08832, 0.8889, 0.05483, 0.8933, 0.04646, 0.9214, 0.08044, 0.9173, 0.08438, 0.8933, 0.04646, 0.8921, 0.03747, 0.9244, 0.07755, 0.9214, 0.08044, 0.8643, 0.05084, 0.8709, 0.05716, 0.9103, 0.09125, 0.8408, 0.1047, 0.8921, 0.03747, 0.8859, 0.03083, 0.9396, 0.009467, 0.9244, 0.07755, 0.868, 0.04266, 0.8629, 0.04156, 0.8674, 0.03277, 0.871, 0.03698, 0.871, 0.03698, 0.8674, 0.03277, 0.8766, 0.02893, 0.877, 0.0343, 0.877, 0.0343, 0.8766, 0.02893, 0.8859, 0.03083, 0.8833, 0.03524, 0.8833, 0.03524, 0.8859, 0.03083, 0.8921, 0.03747, 0.8876, 0.03944, 0.8876, 0.03944, 0.8921, 0.03747, 0.8933, 0.04646, 0.8884, 0.04522, 0.8884, 0.04522, 0.8933, 0.04646, 0.8889, 0.05483, 0.8853, 0.05034, 0.8852, 0.0504, 0.8889, 0.05483, 0.8801, 0.05862, 0.8794, 0.05338, 0.8794, 0.05338, 0.8801, 0.05862, 0.8709, 0.05716, 0.8732, 0.05276, 0.8732, 0.05276, 0.8709, 0.05716, 0.8643, 0.05084, 0.8689, 0.04871, 0.8689, 0.04871, 0.8643, 0.05084, 0.8629, 0.04156, 0.868, 0.04266, 0.9607, 0.1409, 0.9689, 0.1371, 0.9733, 0.1416, 0.9378, 0.1616, 0.9518, 0.1397, 0.9607, 0.1409, 0.9378, 0.1616, 0.8978, 0.1608, 0.9731, 0.1291, 0.9721, 0.1203, 0.9941, 0.06716, 0.9941, 0.107, 0.9689, 0.1371, 0.9731, 0.1291, 0.9941, 0.107, 0.9733, 0.1416, 0.9483, 0.1163, 0.9441, 0.1246, 0.9132, 0.08832, 0.9173, 0.08438, 0.9441, 0.1246, 0.9454, 0.1334, 0.9103, 0.09125, 0.9132, 0.08832, 0.9659, 0.114, 0.957, 0.1125, 0.9214, 0.08044, 0.9244, 0.07755, 0.957, 0.1125, 0.9483, 0.1163, 0.9173, 0.08438, 0.9214, 0.08044, 0.9454, 0.1334, 0.9518, 0.1397, 0.8978, 0.1608, 0.9103, 0.09125, 0.9721, 0.1203, 0.9659, 0.114, 0.9244, 0.07755, 0.9941, 0.06716, 0.9907, 0.6937, 0.9823, 0.6964, 0.9512, 0.698, 0.9907, 0.6874, 0.9823, 0.6964, 0.9772, 0.7035, 0.9223, 0.7269, 0.9512, 0.698, 0.8979, 0.8292, 0.903, 0.8363, 0.8719, 0.8347, 0.843, 0.8058, 0.903, 0.8363, 0.9114, 0.839, 0.9114, 0.8453, 0.8719, 0.8347, 0.9823, 0.7194, 0.9907, 0.7221, 0.9907, 0.741, 0.9781, 0.7443, 0.9772, 0.7123, 0.9823, 0.7194, 0.9781, 0.7443, 0.9689, 0.7535, 0.903, 0.8134, 0.8979, 0.8205, 0.8896, 0.7792, 0.8988, 0.7884, 0.9114, 0.8107, 0.903, 0.8134, 0.8988, 0.7884, 0.9114, 0.7918, 0.9772, 0.7035, 0.9772, 0.7123, 0.9689, 0.7535, 0.9223, 0.7269, 0.8979, 0.8205, 0.8979, 0.8292, 0.843, 0.8058, 0.8896, 0.7792, 0.9689, 0.1371, 0.9657, 0.1333, 0.9685, 0.128, 0.9731, 0.1291, 0.9731, 0.1291, 0.9685, 0.128, 0.9677, 0.1222, 0.9721, 0.1203, 0.9721, 0.1203, 0.9677, 0.1222, 0.9636, 0.1182, 0.9659, 0.114, 0.9659, 0.114, 0.9636, 0.1182, 0.9576, 0.1176, 0.957, 0.1125, 0.957, 0.1125, 0.9576, 0.1176, 0.9519, 0.1205, 0.9483, 0.1163, 0.9483, 0.1163, 0.9518, 0.1206, 0.9488, 0.1257, 0.9441, 0.1246, 0.9441, 0.1246, 0.9488, 0.1257, 0.9497, 0.1314, 0.9454, 0.1334, 0.9454, 0.1334, 0.9497, 0.1314, 0.954, 0.1354, 0.9518, 0.1397, 0.9518, 0.1397, 0.954, 0.1354, 0.9601, 0.136, 0.9607, 0.1409, 0.9607, 0.1409, 0.9601, 0.136, 0.9657, 0.1333, 0.9689, 0.1371, 0.9752, 0.03052, 0.9941, 0.06716, 0.9396, 0.009467])
me_wall_lamp.materials.append(mat_wall_lamp)
me_wall_lamp.use_remesh_preserve_volume = False
me_wall_lamp.use_remesh_preserve_attributes = False
me_wall_lamp.use_mirror_vertex_groups = False
me_wall_lamp.update()

# ---- objects
ob_wall_lamp = bpy.data.objects.new('Wall Lamp', me_wall_lamp)

# ---- transforms, parenting, visibility, modifiers, constraints
ob_wall_lamp.location = (0.0, 0.0, 0.0)
ob_wall_lamp.lineart.crease_threshold = 0.0
_m = ob_wall_lamp.modifiers.new('Auto Smooth', 'NODES')
_m.node_group = ng_auto_smooth
_gi = [s.identifier for s in ng_auto_smooth.interface.items_tree if s.item_type == 'SOCKET' and s.in_out == 'INPUT']
_m[_gi[1]] = 0.7871  # Angle

# ---- collection membership
col_collection_1.objects.link(ob_wall_lamp)

# ---- scene / render settings (as saved in the file)
scene.frame_start = 1; scene.frame_end = 250; scene.frame_set(0)
scene.render.engine = 'CYCLES'
scene.render.resolution_percentage = 50
scene.render.dither_intensity = 0.0
scene.cycles.use_denoising = False
scene.cycles.samples = 128
scene.cycles.sampling_pattern = 'TABULATED_SOBOL'
scene.cycles.use_adaptive_sampling = False
scene.cycles.use_light_tree = False
scene.cycles.blur_glossy = 0.0
scene.cycles.sample_clamp_indirect = 0.0
scene.view_settings.view_transform = 'Standard'
bpy.context.view_layer.update()

# ---- added for rendering (the .blend has no active camera and no usable light): camera, sun
cam_auto = bpy.data.cameras.new('AutoCamera')
cam_auto.lens = 50.0
cam_auto.sensor_width = 36.0
cam_auto.clip_end = 1000.0
ob_auto_camera = bpy.data.objects.new('AutoCamera', cam_auto)
scene.collection.objects.link(ob_auto_camera)
ob_auto_camera.location = (0.619828, -0.819883, 0.719439)
ob_auto_camera.rotation_euler = (1.09748, -7.21219e-08, 0.694738)
scene.camera = ob_auto_camera
light_auto_sun = bpy.data.lights.new('AutoSun', 'SUN')
light_auto_sun.energy = 3.0
light_auto_sun.angle = 0.0523599
ob_auto_sun = bpy.data.objects.new('AutoSun', light_auto_sun)
scene.collection.objects.link(ob_auto_sun)
ob_auto_sun.rotation_euler = (0.872665, 0.174533, 0.523599)
bpy.context.view_layer.update()
